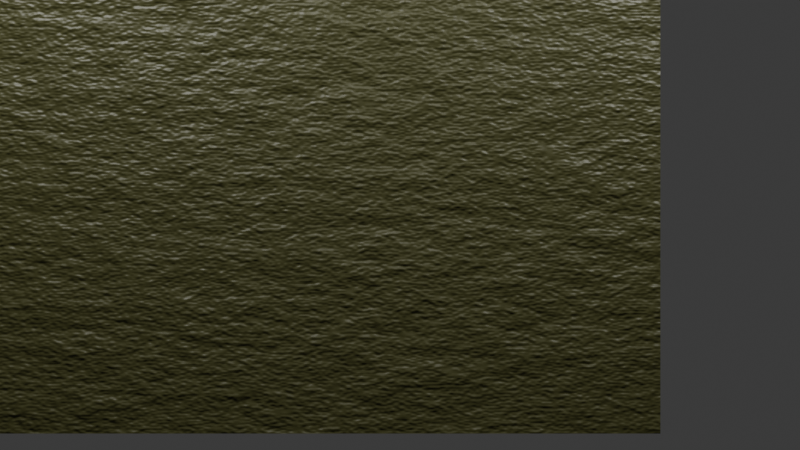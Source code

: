 # Source: climbing_wall.blend  (saved by Blender 5.2.45; exported with 4.5.12 LTS)
import bpy
from mathutils import Matrix  # noqa: F401  (used for matrix-valued properties, if any)

bpy.ops.wm.read_factory_settings(use_empty=True)
scene = bpy.context.scene
scene.name = 'Scene'

# ---- collections
col_collection = bpy.data.collections.new('Collection'); scene.collection.children.link(col_collection)

# ---- materials (node trees are filled in below, after node groups)
mat_matrock_020 = bpy.data.materials.new('MatRock.020')

# ---- material node trees
mat_matrock_020.use_nodes = True; mat_matrock_020.node_tree.nodes.clear()
_N = mat_matrock_020.node_tree.nodes; _L = mat_matrock_020.node_tree.links
n0 = _N.new('ShaderNodeOutputMaterial'); n0.name = 'Material Output'; n0.location = (0, 0)
n1 = _N.new('ShaderNodeBsdfPrincipled'); n1.name = 'Principled BSDF'; n1.location = (0, 0)
n1.inputs[10].default_value = 0.005
n2 = _N.new('ShaderNodeTexCoord'); n2.name = 'Texture Coordinate'; n2.location = (0, 0)
n3 = _N.new('ShaderNodeTexNoise'); n3.name = 'Noise Texture'; n3.location = (0, 0)
n3.width = 160
n3.inputs[2].default_value = 9.165
n3.inputs[3].default_value = 4.046
n3.inputs[4].default_value = 0.7941
n4 = _N.new('ShaderNodeRGB'); n4.name = 'Color'; n4.location = (0, 0)
n4.outputs[0].default_value = (0.05299, 0.05337, 0.01235, 1.0)
n5 = _N.new('ShaderNodeBump'); n5.name = 'Bump'; n5.location = (0, 0)
n5.inputs[0].default_value = 0.75
n5.inputs[1].default_value = 0.08
_L.new(n1.outputs[0], n0.inputs[0])
_L.new(n2.outputs[0], n3.inputs[0])
_L.new(n4.outputs[0], n1.inputs[0])
_L.new(n3.outputs[0], n5.inputs[3])
_L.new(n5.outputs[0], n1.inputs[5])
n0.is_active_output = True

# ---- world
world_world = bpy.data.worlds.new('World'); scene.world = world_world
world_world.use_nodes = True; world_world.node_tree.nodes.clear()
_N = world_world.node_tree.nodes; _L = world_world.node_tree.links
n0 = _N.new('ShaderNodeOutputWorld'); n0.name = 'World Output'; n0.location = (200, 100)
n1 = _N.new('ShaderNodeBackground'); n1.name = 'Background'; n1.location = (-200, 100)
n1.inputs[0].default_value = (0.05088, 0.05088, 0.05088, 1.0)
_L.new(n1.outputs[0], n0.inputs[0])
n0.is_active_output = True
world_world.color = (0.05088, 0.05088, 0.05088)
world_world.sun_shadow_jitter_overblur = 0.0

# ---- cameras
cam_camera = bpy.data.cameras.new('Camera')
cam_camera.clip_end = 100.0
cam_camera.ortho_scale = 7.314
cam_camera_001 = bpy.data.cameras.new('Camera.001')
cam_camera_002 = bpy.data.cameras.new('Camera.002')

# ---- lights
light_light = bpy.data.lights.new('Light', 'POINT')
light_light.energy = 1000.0
light_light.shadow_soft_size = 0.1
light_light_001 = bpy.data.lights.new('Light.001', 'POINT')
light_light_001.energy = 1000.0
light_light_001.shadow_soft_size = 0.1

# ---- meshes
me_cube_014 = bpy.data.meshes.new('Cube.014')
me_cube_014.from_pydata([(-2.5, 0.0, 0.0), (-2.5, 0.0, 2.5), (-2.5, 0.025, 0.0), (-2.5, 0.025, 2.5), (2.5, 0.0, 0.0), (2.5, 0.0, 2.5), (2.5, 0.025, 0.0), (2.5, 0.025, 2.5)], [], [(0, 1, 3, 2), (2, 3, 7, 6), (6, 7, 5, 4), (4, 5, 1, 0), (2, 6, 4, 0), (7, 3, 1, 5)])
_uv = me_cube_014.uv_layers.new(name='UVMap')
_uv.uv.foreach_set('vector', [0.375, 0.0, 0.625, 0.0, 0.625, 0.25, 0.375, 0.25, 0.375, 0.25, 0.625, 0.25, 0.625, 0.5, 0.375, 0.5, 0.375, 0.5, 0.625, 0.5, 0.625, 0.75, 0.375, 0.75, 0.375, 0.75, 0.625, 0.75, 0.625, 1.0, 0.375, 1.0, 0.125, 0.5, 0.375, 0.5, 0.375, 0.75, 0.125, 0.75, 0.625, 0.5, 0.875, 0.5, 0.875, 0.75, 0.625, 0.75])
me_cube_014.materials.append(mat_matrock_020)
me_cube_014.update()

# ---- objects
ob_lightleft = bpy.data.objects.new('LightLeft', light_light)
ob_cameraglobal = bpy.data.objects.new('CameraGlobal', cam_camera)
ob_light_001 = bpy.data.objects.new('Light.001', light_light_001)
ob_cameraleft = bpy.data.objects.new('CameraLeft', cam_camera_001)
ob_cameraright = bpy.data.objects.new('CameraRight', cam_camera_002)
ob_testwall = bpy.data.objects.new('TestWall', me_cube_014)

# ---- transforms, parenting, visibility, modifiers, constraints
ob_lightleft.location = (3.769, -2.671, 5.904)
ob_lightleft.rotation_euler = (0.6503, 0.05522, 1.866)
ob_lightleft.lock_rotations_4d = False
ob_lightleft.empty_display_type = 'ARROWS'
ob_lightleft.color = (0.0, 0.0, 0.0, 0.0)
ob_lightleft.lineart.crease_threshold = 0.0
ob_cameraglobal.location = (7.359, -6.926, 4.958)
ob_cameraglobal.rotation_euler = (1.109, 0.0, 0.8149)
ob_cameraglobal.lock_rotations_4d = False
ob_cameraglobal.empty_display_type = 'ARROWS'
ob_cameraglobal.color = (0.0, 0.0, 0.0, 0.0)
ob_cameraglobal.display_type = 'WIRE'
ob_cameraglobal.lineart.crease_threshold = 0.0
ob_light_001.location = (-1.65, -2.671, 5.904)
ob_light_001.rotation_euler = (0.6503, 0.05522, 1.866)
ob_light_001.lock_rotations_4d = False
ob_light_001.empty_display_type = 'ARROWS'
ob_light_001.color = (0.0, 0.0, 0.0, 0.0)
ob_light_001.lineart.crease_threshold = 0.0
ob_cameraleft.location = (-1.0, -6.4, 1.2)
ob_cameraleft.rotation_euler = (1.571, -0.0, -0.0)
ob_cameraright.location = (1.0, -6.4, 1.2)
ob_cameraright.rotation_euler = (1.571, -0.0, -0.0)
ob_testwall.location = (0.0, 0.0, 0.0)

# ---- collection membership
col_collection.objects.link(ob_lightleft)
col_collection.objects.link(ob_cameraglobal)
col_collection.objects.link(ob_light_001)
col_collection.objects.link(ob_cameraleft)
col_collection.objects.link(ob_cameraright)
col_collection.objects.link(ob_testwall)

# ---- scene / render settings (as saved in the file)
scene.camera = ob_cameraright
scene.frame_start = 1; scene.frame_end = 250; scene.frame_set(1)
scene.render.engine = 'BLENDER_EEVEE_NEXT'
scene.render.bake_bias = 0.0
scene.render.bake_samples = 0
scene.render.compositor_device = 'GPU'
scene.eevee.use_volume_custom_range = False
scene.eevee.fast_gi_thickness_near = 0.1
scene.eevee.fast_gi_thickness_far = 0.0
scene.eevee.ray_tracing_options.screen_trace_thickness = 0.1
bpy.context.view_layer.update()
